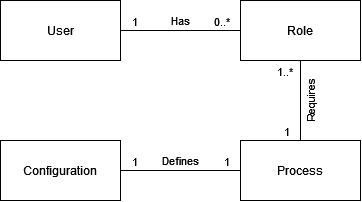

The diagram above was exported from draw.io. Its source (the exported page's mxGraphModel, read from the mxfile embedded in the PNG):
<mxGraphModel dx="541" dy="781" grid="1" gridSize="10" guides="1" tooltips="1" connect="1" arrows="1" fold="1" page="1" pageScale="1" pageWidth="850" pageHeight="1100" math="0" shadow="0">
  <root>
    <mxCell id="0" />
    <mxCell id="1" parent="0" />
    <mxCell id="96ZHglH10udDicb8Vach-1" value="User" style="rounded=0;whiteSpace=wrap;html=1;" vertex="1" parent="1">
      <mxGeometry x="150" y="180" width="120" height="60" as="geometry" />
    </mxCell>
    <mxCell id="96ZHglH10udDicb8Vach-2" value="Role" style="rounded=0;whiteSpace=wrap;html=1;" vertex="1" parent="1">
      <mxGeometry x="390" y="180" width="120" height="60" as="geometry" />
    </mxCell>
    <mxCell id="96ZHglH10udDicb8Vach-3" value="Configuration" style="rounded=0;whiteSpace=wrap;html=1;" vertex="1" parent="1">
      <mxGeometry x="150" y="320" width="120" height="60" as="geometry" />
    </mxCell>
    <mxCell id="96ZHglH10udDicb8Vach-4" value="Process" style="rounded=0;whiteSpace=wrap;html=1;" vertex="1" parent="1">
      <mxGeometry x="390" y="320" width="120" height="60" as="geometry" />
    </mxCell>
    <mxCell id="96ZHglH10udDicb8Vach-5" value="Defines" style="endArrow=none;html=1;rounded=0;endFill=0;entryX=0;entryY=0.5;entryDx=0;entryDy=0;exitX=1;exitY=0.5;exitDx=0;exitDy=0;" edge="1" parent="1" source="96ZHglH10udDicb8Vach-3" target="96ZHglH10udDicb8Vach-4">
      <mxGeometry y="10" relative="1" as="geometry">
        <mxPoint x="190" y="430" as="sourcePoint" />
        <mxPoint x="350" y="430" as="targetPoint" />
        <Array as="points" />
        <mxPoint as="offset" />
      </mxGeometry>
    </mxCell>
    <mxCell id="96ZHglH10udDicb8Vach-7" value="1" style="edgeLabel;resizable=0;html=1;align=left;verticalAlign=bottom;" connectable="0" vertex="1" parent="96ZHglH10udDicb8Vach-5">
      <mxGeometry x="-1" relative="1" as="geometry">
        <mxPoint x="10" as="offset" />
      </mxGeometry>
    </mxCell>
    <mxCell id="96ZHglH10udDicb8Vach-8" value="1" style="edgeLabel;resizable=0;html=1;align=right;verticalAlign=bottom;" connectable="0" vertex="1" parent="96ZHglH10udDicb8Vach-5">
      <mxGeometry x="1" relative="1" as="geometry">
        <mxPoint x="-10" as="offset" />
      </mxGeometry>
    </mxCell>
    <mxCell id="96ZHglH10udDicb8Vach-25" value="Requires" style="endArrow=none;html=1;rounded=0;endFill=0;entryX=0.5;entryY=0;entryDx=0;entryDy=0;exitX=0.5;exitY=1;exitDx=0;exitDy=0;anchorPointDirection=1;horizontal=0;" edge="1" parent="1" source="96ZHglH10udDicb8Vach-2" target="96ZHglH10udDicb8Vach-4">
      <mxGeometry y="10" relative="1" as="geometry">
        <mxPoint x="280" y="360" as="sourcePoint" />
        <mxPoint x="400" y="360" as="targetPoint" />
        <Array as="points" />
        <mxPoint as="offset" />
      </mxGeometry>
    </mxCell>
    <mxCell id="96ZHglH10udDicb8Vach-26" value="1..*" style="edgeLabel;resizable=0;html=1;align=left;verticalAlign=bottom;" connectable="0" vertex="1" parent="96ZHglH10udDicb8Vach-25">
      <mxGeometry x="-1" relative="1" as="geometry">
        <mxPoint x="-25" y="20" as="offset" />
      </mxGeometry>
    </mxCell>
    <mxCell id="96ZHglH10udDicb8Vach-27" value="1" style="edgeLabel;resizable=0;html=1;align=right;verticalAlign=bottom;" connectable="0" vertex="1" parent="96ZHglH10udDicb8Vach-25">
      <mxGeometry x="1" relative="1" as="geometry">
        <mxPoint x="-10" as="offset" />
      </mxGeometry>
    </mxCell>
    <mxCell id="96ZHglH10udDicb8Vach-28" value="Has" style="endArrow=none;html=1;rounded=0;endFill=0;entryX=0;entryY=0.5;entryDx=0;entryDy=0;exitX=1;exitY=0.5;exitDx=0;exitDy=0;" edge="1" parent="1" source="96ZHglH10udDicb8Vach-1" target="96ZHglH10udDicb8Vach-2">
      <mxGeometry y="10" relative="1" as="geometry">
        <mxPoint x="290" y="370" as="sourcePoint" />
        <mxPoint x="410" y="370" as="targetPoint" />
        <Array as="points" />
        <mxPoint as="offset" />
      </mxGeometry>
    </mxCell>
    <mxCell id="96ZHglH10udDicb8Vach-29" value="1" style="edgeLabel;resizable=0;html=1;align=left;verticalAlign=bottom;" connectable="0" vertex="1" parent="96ZHglH10udDicb8Vach-28">
      <mxGeometry x="-1" relative="1" as="geometry">
        <mxPoint x="10" as="offset" />
      </mxGeometry>
    </mxCell>
    <mxCell id="96ZHglH10udDicb8Vach-30" value="0..*" style="edgeLabel;resizable=0;html=1;align=right;verticalAlign=bottom;" connectable="0" vertex="1" parent="96ZHglH10udDicb8Vach-28">
      <mxGeometry x="1" relative="1" as="geometry">
        <mxPoint x="-10" as="offset" />
      </mxGeometry>
    </mxCell>
  </root>
</mxGraphModel>